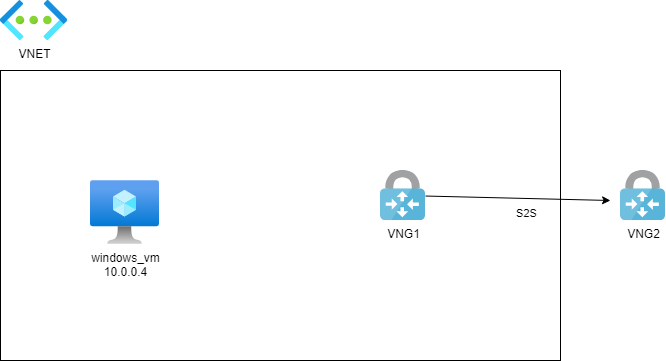

The diagram above was exported from draw.io. Its source (the exported page's mxGraphModel, read from the mxfile embedded in the PNG):
<mxGraphModel dx="720" dy="246" grid="1" gridSize="10" guides="1" tooltips="1" connect="1" arrows="1" fold="1" page="1" pageScale="1" pageWidth="850" pageHeight="1100" math="0" shadow="0">
  <root>
    <mxCell id="0" />
    <mxCell id="1" parent="0" />
    <mxCell id="2" value="" style="whiteSpace=wrap;html=1;" vertex="1" parent="1">
      <mxGeometry x="140" y="170" width="560" height="290" as="geometry" />
    </mxCell>
    <mxCell id="3" value="VNET" style="aspect=fixed;html=1;points=[];align=center;image;fontSize=12;image=img/lib/azure2/networking/Virtual_Networks.svg;" vertex="1" parent="1">
      <mxGeometry x="140" y="100" width="67" height="40" as="geometry" />
    </mxCell>
    <mxCell id="5" value="windows_vm&lt;br&gt;10.0.0.4" style="aspect=fixed;html=1;points=[];align=center;image;fontSize=12;image=img/lib/azure2/compute/Virtual_Machine.svg;" vertex="1" parent="1">
      <mxGeometry x="230" y="280" width="69" height="64" as="geometry" />
    </mxCell>
    <mxCell id="8" style="edgeStyle=none;html=1;" edge="1" parent="1" source="6">
      <mxGeometry relative="1" as="geometry">
        <mxPoint x="750" y="300" as="targetPoint" />
      </mxGeometry>
    </mxCell>
    <mxCell id="9" value="S2S" style="edgeLabel;html=1;align=center;verticalAlign=middle;resizable=0;points=[];" vertex="1" connectable="0" parent="8">
      <mxGeometry x="0.1535" relative="1" as="geometry">
        <mxPoint x="-6" y="14" as="offset" />
      </mxGeometry>
    </mxCell>
    <mxCell id="6" value="VNG1" style="sketch=0;aspect=fixed;html=1;points=[];align=center;image;fontSize=12;image=img/lib/mscae/VPN_Gateway.svg;" vertex="1" parent="1">
      <mxGeometry x="520" y="270" width="45" height="50" as="geometry" />
    </mxCell>
    <mxCell id="7" value="VNG2" style="sketch=0;aspect=fixed;html=1;points=[];align=center;image;fontSize=12;image=img/lib/mscae/VPN_Gateway.svg;" vertex="1" parent="1">
      <mxGeometry x="760" y="270" width="45" height="50" as="geometry" />
    </mxCell>
  </root>
</mxGraphModel>